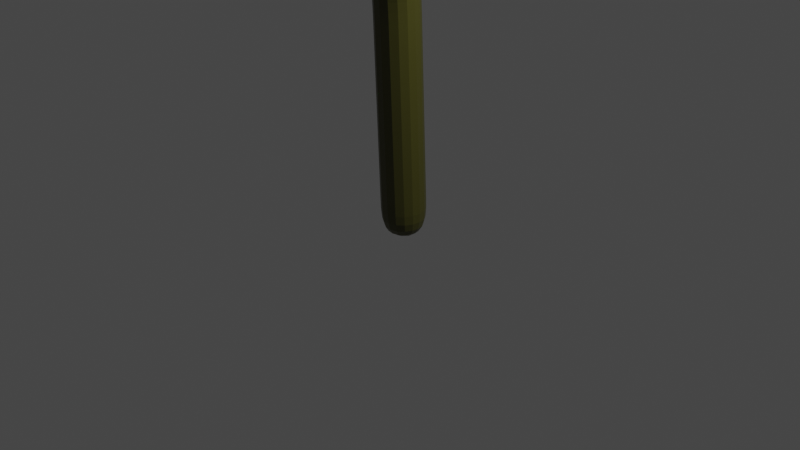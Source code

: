 # Source: Low_poly_Tree.blend  (saved by Blender 2.92.15; exported with 4.5.12 LTS)
import bpy
from mathutils import Matrix  # noqa: F401  (used for matrix-valued properties, if any)

bpy.ops.wm.read_factory_settings(use_empty=True)
scene = bpy.context.scene
scene.name = 'Scene'

# ---- collections
col_collection = bpy.data.collections.new('Collection'); scene.collection.children.link(col_collection)

# ---- materials (node trees are filled in below, after node groups)
mat_material = bpy.data.materials.new('Material')
mat_material.alpha_threshold = 0.0
mat_material.use_transparent_shadow = False
mat_material.line_color = (0.0, 0.0, 0.0, 1.0)
mat_material_002 = bpy.data.materials.new('Material.002')
mat_material_002.use_transparent_shadow = False

# ---- material node trees
mat_material.use_nodes = True; mat_material.node_tree.nodes.clear()
_N = mat_material.node_tree.nodes; _L = mat_material.node_tree.links
n0 = _N.new('ShaderNodeOutputMaterial'); n0.name = 'Material Output'; n0.location = (300, 300)
n1 = _N.new('ShaderNodeBsdfPrincipled'); n1.name = 'Principled BSDF'; n1.location = (10, 300)
n1.distribution = 'GGX'
n1.subsurface_method = 'BURLEY'
n1.inputs[0].default_value = (0.06325, 0.06063, 0.009358, 1.0)
n1.inputs[2].default_value = 0.4
n1.inputs[3].default_value = 1.45
n1.inputs[27].default_value = (0.0, 0.0, 0.0, 1.0)
n1.inputs[28].default_value = 1.0
_L.new(n1.outputs[0], n0.inputs[0])
n0.is_active_output = True
mat_material_002.use_nodes = True; mat_material_002.node_tree.nodes.clear()
_N = mat_material_002.node_tree.nodes; _L = mat_material_002.node_tree.links
n0 = _N.new('ShaderNodeBsdfPrincipled'); n0.name = 'Principled BSDF'; n0.location = (10, 300)
n0.distribution = 'GGX'
n0.subsurface_method = 'BURLEY'
n0.inputs[0].default_value = (0.006999, 0.8, 0.0, 1.0)
n0.inputs[3].default_value = 1.45
n0.inputs[27].default_value = (0.0, 0.0, 0.0, 1.0)
n0.inputs[28].default_value = 1.0
n1 = _N.new('ShaderNodeOutputMaterial'); n1.name = 'Material Output'; n1.location = (300, 300)
_L.new(n0.outputs[0], n1.inputs[0])
n1.is_active_output = True

# ---- world
world_world = bpy.data.worlds.new('World'); scene.world = world_world
world_world.use_nodes = True; world_world.node_tree.nodes.clear()
_N = world_world.node_tree.nodes; _L = world_world.node_tree.links
n0 = _N.new('ShaderNodeOutputWorld'); n0.name = 'World Output'; n0.location = (300, 300)
n1 = _N.new('ShaderNodeBackground'); n1.name = 'Background'; n1.location = (10, 300)
n1.inputs[0].default_value = (0.05088, 0.05088, 0.05088, 1.0)
_L.new(n1.outputs[0], n0.inputs[0])
n0.is_active_output = True
world_world.color = (0.05088, 0.05088, 0.05088)
world_world.use_sun_shadow = False
world_world.sun_shadow_jitter_overblur = 0.0

# ---- cameras
cam_camera = bpy.data.cameras.new('Camera')
cam_camera.clip_end = 100.0
cam_camera.ortho_scale = 7.314

# ---- lights
light_light = bpy.data.lights.new('Light', 'POINT')
light_light.transmission_factor = 0.0
light_light.energy = 1000.0
light_light.shadow_soft_size = 0.1
light_light.shadow_maximum_resolution = 0.006
light_light.use_absolute_resolution = True

# ---- meshes
me_cube = bpy.data.meshes.new('Cube')
me_cube.from_pydata([(-0.04439, 1.561e-07, -1.162), (-0.2566, 1.487, 2.508), (-1.074, -0.256, 4.496), (1.398, -0.7716, 3.348), (-0.06896, 0.06808, 3.049), (-0.1834, 0.2865, 1.466)], [(4, 1), (4, 2), (4, 3), (5, 4), (0, 5)], [])
_uv = me_cube.uv_layers.new(name='UVMap')
_uv.uv.foreach_set('vector', [])
me_cube.materials.append(mat_material)
me_cube.use_remesh_preserve_volume = False
me_cube.use_remesh_preserve_attributes = False
me_cube.use_mirror_vertex_groups = False
me_cube.update()
me_icosphere = bpy.data.meshes.new('Icosphere')
me_icosphere.from_pydata([(-0.6481, -0.3612, -1.094), (-0.02351, -0.7572, -0.6547), (-0.6776, -1.221, -1.071), (-1.315, -0.4069, -1.168), (-0.8751, 0.3312, -1.022), (0.1443, 0.2009, -0.8094), (-0.3979, -1.167, -0.3393), (-1.115, -1.024, -0.5662), (-1.082, -0.06518, -0.5335), (-0.3861, 0.3304, -0.1846), (0.1248, -0.4103, 0.03529), (-0.4878, -0.5594, 0.03227), (-0.6456, -0.8187, -1.196), (-0.2962, -0.6466, -0.9195), (-0.2545, -1.188, -0.97), (0.1062, -0.2544, -0.6879), (-0.1963, 0.04598, -1.055), (-1.0, -0.3526, -1.229), (-1.081, -0.8424, -1.122), (-0.8305, 0.03285, -1.092), (-1.198, 0.0267, -1.158), (-0.3628, 0.4046, -0.9178), (0.1804, -0.5471, -0.3082), (0.2683, -0.05527, -0.3523), (-0.491, -1.385, -0.7481), (-0.09876, -1.039, -0.5015), (-1.435, -0.8158, -0.8822), (-1.014, -1.197, -0.8093), (-1.08, 0.2803, -0.8374), (-1.373, -0.2362, -0.949), (-0.06355, 0.3551, -0.4955), (-0.5762, 0.5081, -0.6598), (-0.1126, -0.8605, -0.08767), (-0.7232, -1.166, -0.4349), (-1.394, -0.6003, -0.4632), (-0.6928, 0.2401, -0.3196), (-0.07561, -0.003973, 0.001787), (-0.4545, -0.8979, -0.1082), (-0.1973, -0.5204, 0.1087), (-0.7734, -0.8279, -0.2226), (-0.887, -0.3042, -0.08831), (-0.5429, -0.06849, 0.1355)], [], [(0, 13, 12), (1, 13, 15), (0, 12, 17), (0, 17, 19), (0, 19, 16), (1, 15, 22), (2, 14, 24), (3, 18, 26), (4, 20, 28), (5, 21, 30), (1, 22, 25), (2, 24, 27), (3, 26, 29), (4, 28, 31), (5, 30, 23), (6, 32, 37), (7, 33, 39), (8, 34, 40), (9, 35, 41), (10, 36, 38), (38, 41, 11), (38, 36, 41), (36, 9, 41), (41, 40, 11), (41, 35, 40), (35, 8, 40), (40, 39, 11), (40, 34, 39), (34, 7, 39), (39, 37, 11), (39, 33, 37), (33, 6, 37), (37, 38, 11), (37, 32, 38), (32, 10, 38), (23, 36, 10), (23, 30, 36), (30, 9, 36), (31, 35, 9), (31, 28, 35), (28, 8, 35), (29, 34, 8), (29, 26, 34), (26, 7, 34), (27, 33, 7), (27, 24, 33), (24, 6, 33), (25, 32, 6), (25, 22, 32), (22, 10, 32), (30, 31, 9), (30, 21, 31), (21, 4, 31), (28, 29, 8), (28, 20, 29), (20, 3, 29), (26, 27, 7), (26, 18, 27), (18, 2, 27), (24, 25, 6), (24, 14, 25), (14, 1, 25), (22, 23, 10), (22, 15, 23), (15, 5, 23), (16, 21, 5), (16, 19, 21), (19, 4, 21), (19, 20, 4), (19, 17, 20), (17, 3, 20), (17, 18, 3), (17, 12, 18), (12, 2, 18), (15, 16, 5), (15, 13, 16), (13, 0, 16), (12, 14, 2), (12, 13, 14), (13, 1, 14)])
_uv = me_icosphere.uv_layers.new(name='UVMap')
_uv.uv.foreach_set('vector', [0.8182, 0.0, 0.7727, 0.07873, 0.8636, 0.07873, 0.7273, 0.1575, 0.6818, 0.07873, 0.6364, 0.1575, 0.09091, 0.0, 0.04545, 0.07873, 0.1364, 0.07873, 0.2727, 0.0, 0.2273, 0.07873, 0.3182, 0.07873, 0.4545, 0.0, 0.4091, 0.07873, 0.5, 0.07873, 0.7273, 0.1575, 0.6364, 0.1575, 0.6818, 0.2362, 0.9091, 0.1575, 0.8182, 0.1575, 0.8636, 0.2362, 0.1818, 0.1575, 0.09091, 0.1575, 0.1364, 0.2362, 0.3636, 0.1575, 0.2727, 0.1575, 0.3182, 0.2362, 0.5455, 0.1575, 0.4545, 0.1575, 0.5, 0.2362, 0.7273, 0.1575, 0.6818, 0.2362, 0.7727, 0.2362, 0.9091, 0.1575, 0.8636, 0.2362, 0.9545, 0.2362, 0.1818, 0.1575, 0.1364, 0.2362, 0.2273, 0.2362, 0.3636, 0.1575, 0.3182, 0.2362, 0.4091, 0.2362, 0.5455, 0.1575, 0.5, 0.2362, 0.5909, 0.2362, 0.8182, 0.3149, 0.7273, 0.3149, 0.7727, 0.3937, 1.0, 0.3149, 0.9091, 0.3149, 0.9545, 0.3937, 0.2727, 0.3149, 0.1818, 0.3149, 0.2273, 0.3937, 0.4545, 0.3149, 0.3636, 0.3149, 0.4091, 0.3937, 0.6364, 0.3149, 0.5455, 0.3149, 0.5909, 0.3937, 0.5909, 0.3937, 0.5, 0.3937, 0.5455, 0.4724, 0.5909, 0.3937, 0.5455, 0.3149, 0.5, 0.3937, 0.5455, 0.3149, 0.4545, 0.3149, 0.5, 0.3937, 0.4091, 0.3937, 0.3182, 0.3937, 0.3636, 0.4724, 0.4091, 0.3937, 0.3636, 0.3149, 0.3182, 0.3937, 0.3636, 0.3149, 0.2727, 0.3149, 0.3182, 0.3937, 0.2273, 0.3937, 0.1364, 0.3937, 0.1818, 0.4724, 0.2273, 0.3937, 0.1818, 0.3149, 0.1364, 0.3937, 0.1818, 0.3149, 0.09091, 0.3149, 0.1364, 0.3937, 0.9545, 0.3937, 0.8636, 0.3937, 0.9091, 0.4724, 0.9545, 0.3937, 0.9091, 0.3149, 0.8636, 0.3937, 0.9091, 0.3149, 0.8182, 0.3149, 0.8636, 0.3937, 0.7727, 0.3937, 0.6818, 0.3937, 0.7273, 0.4724, 0.7727, 0.3937, 0.7273, 0.3149, 0.6818, 0.3937, 0.7273, 0.3149, 0.6364, 0.3149, 0.6818, 0.3937, 0.5909, 0.2362, 0.5455, 0.3149, 0.6364, 0.3149, 0.5909, 0.2362, 0.5, 0.2362, 0.5455, 0.3149, 0.5, 0.2362, 0.4545, 0.3149, 0.5455, 0.3149, 0.4091, 0.2362, 0.3636, 0.3149, 0.4545, 0.3149, 0.4091, 0.2362, 0.3182, 0.2362, 0.3636, 0.3149, 0.3182, 0.2362, 0.2727, 0.3149, 0.3636, 0.3149, 0.2273, 0.2362, 0.1818, 0.3149, 0.2727, 0.3149, 0.2273, 0.2362, 0.1364, 0.2362, 0.1818, 0.3149, 0.1364, 0.2362, 0.09091, 0.3149, 0.1818, 0.3149, 0.9545, 0.2362, 0.9091, 0.3149, 1.0, 0.3149, 0.9545, 0.2362, 0.8636, 0.2362, 0.9091, 0.3149, 0.8636, 0.2362, 0.8182, 0.3149, 0.9091, 0.3149, 0.7727, 0.2362, 0.7273, 0.3149, 0.8182, 0.3149, 0.7727, 0.2362, 0.6818, 0.2362, 0.7273, 0.3149, 0.6818, 0.2362, 0.6364, 0.3149, 0.7273, 0.3149, 0.5, 0.2362, 0.4091, 0.2362, 0.4545, 0.3149, 0.5, 0.2362, 0.4545, 0.1575, 0.4091, 0.2362, 0.4545, 0.1575, 0.3636, 0.1575, 0.4091, 0.2362, 0.3182, 0.2362, 0.2273, 0.2362, 0.2727, 0.3149, 0.3182, 0.2362, 0.2727, 0.1575, 0.2273, 0.2362, 0.2727, 0.1575, 0.1818, 0.1575, 0.2273, 0.2362, 0.1364, 0.2362, 0.04545, 0.2362, 0.09091, 0.3149, 0.1364, 0.2362, 0.09091, 0.1575, 0.04545, 0.2362, 0.09091, 0.1575, 0.0, 0.1575, 0.04545, 0.2362, 0.8636, 0.2362, 0.7727, 0.2362, 0.8182, 0.3149, 0.8636, 0.2362, 0.8182, 0.1575, 0.7727, 0.2362, 0.8182, 0.1575, 0.7273, 0.1575, 0.7727, 0.2362, 0.6818, 0.2362, 0.5909, 0.2362, 0.6364, 0.3149, 0.6818, 0.2362, 0.6364, 0.1575, 0.5909, 0.2362, 0.6364, 0.1575, 0.5455, 0.1575, 0.5909, 0.2362, 0.5, 0.07873, 0.4545, 0.1575, 0.5455, 0.1575, 0.5, 0.07873, 0.4091, 0.07873, 0.4545, 0.1575, 0.4091, 0.07873, 0.3636, 0.1575, 0.4545, 0.1575, 0.3182, 0.07873, 0.2727, 0.1575, 0.3636, 0.1575, 0.3182, 0.07873, 0.2273, 0.07873, 0.2727, 0.1575, 0.2273, 0.07873, 0.1818, 0.1575, 0.2727, 0.1575, 0.1364, 0.07873, 0.09091, 0.1575, 0.1818, 0.1575, 0.1364, 0.07873, 0.04545, 0.07873, 0.09091, 0.1575, 0.04545, 0.07873, 0.0, 0.1575, 0.09091, 0.1575, 0.6364, 0.1575, 0.5909, 0.07873, 0.5455, 0.1575, 0.6364, 0.1575, 0.6818, 0.07873, 0.5909, 0.07873, 0.6818, 0.07873, 0.6364, 0.0, 0.5909, 0.07873, 0.8636, 0.07873, 0.8182, 0.1575, 0.9091, 0.1575, 0.8636, 0.07873, 0.7727, 0.07873, 0.8182, 0.1575, 0.7727, 0.07873, 0.7273, 0.1575, 0.8182, 0.1575])
me_icosphere.materials.append(mat_material_002)
me_icosphere.use_remesh_fix_poles = True
me_icosphere.use_remesh_preserve_attributes = False
me_icosphere.use_mirror_vertex_groups = False
me_icosphere.update()
me_icosphere_001 = bpy.data.meshes.new('Icosphere.001')
me_icosphere_001.from_pydata([(-0.812, -0.4058, -1.369), (-0.1901, -0.7822, -0.9317), (-0.8459, -1.234, -1.35), (-1.479, -0.4533, -1.442), (-1.036, 0.2599, -1.294), (-0.01745, 0.1404, -1.083), (-0.5689, -1.178, -0.6171), (-1.402, -1.039, -0.809), (-1.548, -0.1077, -0.7193), (-0.6337, 0.2684, -0.4326), (-0.04045, -0.4451, -0.2408), (-0.9573, -0.5784, -0.1559), (-0.8118, -0.8465, -1.473), (-0.4619, -0.6781, -1.196), (-0.423, -1.199, -1.248), (-0.05789, -0.2977, -0.9632), (-0.3585, -0.01134, -1.329), (-1.164, -0.3997, -1.504), (-1.247, -0.8713, -1.399), (-0.9923, -0.02735, -1.366), (-1.37, -0.03493, -1.428), (-0.5231, 0.3335, -1.19), (0.01461, -0.5777, -0.5847), (0.1049, -0.1039, -0.6271), (-0.6604, -1.389, -1.027), (-0.2668, -1.053, -0.7796), (-1.6, -0.8466, -1.159), (-1.186, -1.211, -1.086), (-1.327, 0.2143, -1.085), (-1.633, -0.2844, -1.195), (-0.2245, 0.2889, -0.7686), (-0.7896, 0.4354, -0.9165), (-0.2845, -0.8799, -0.3639), (-0.9988, -1.174, -0.682), (-1.646, -0.6337, -0.7139), (-1.158, 0.1889, -0.5046), (-0.2386, -0.05503, -0.2728), (-0.7655, -0.9116, -0.344), (-0.4776, -0.5474, -0.1343), (-1.244, -0.8393, -0.4114), (-1.355, -0.3352, -0.2753), (-0.8174, -0.1142, -0.1068)], [], [(0, 13, 12), (1, 13, 15), (0, 12, 17), (0, 17, 19), (0, 19, 16), (1, 15, 22), (2, 14, 24), (3, 18, 26), (4, 20, 28), (5, 21, 30), (1, 22, 25), (2, 24, 27), (3, 26, 29), (4, 28, 31), (5, 30, 23), (6, 32, 37), (7, 33, 39), (8, 34, 40), (9, 35, 41), (10, 36, 38), (38, 41, 11), (38, 36, 41), (36, 9, 41), (41, 40, 11), (41, 35, 40), (35, 8, 40), (40, 39, 11), (40, 34, 39), (34, 7, 39), (39, 37, 11), (39, 33, 37), (33, 6, 37), (37, 38, 11), (37, 32, 38), (32, 10, 38), (23, 36, 10), (23, 30, 36), (30, 9, 36), (31, 35, 9), (31, 28, 35), (28, 8, 35), (29, 34, 8), (29, 26, 34), (26, 7, 34), (27, 33, 7), (27, 24, 33), (24, 6, 33), (25, 32, 6), (25, 22, 32), (22, 10, 32), (30, 31, 9), (30, 21, 31), (21, 4, 31), (28, 29, 8), (28, 20, 29), (20, 3, 29), (26, 27, 7), (26, 18, 27), (18, 2, 27), (24, 25, 6), (24, 14, 25), (14, 1, 25), (22, 23, 10), (22, 15, 23), (15, 5, 23), (16, 21, 5), (16, 19, 21), (19, 4, 21), (19, 20, 4), (19, 17, 20), (17, 3, 20), (17, 18, 3), (17, 12, 18), (12, 2, 18), (15, 16, 5), (15, 13, 16), (13, 0, 16), (12, 14, 2), (12, 13, 14), (13, 1, 14)])
_uv = me_icosphere_001.uv_layers.new(name='UVMap')
_uv.uv.foreach_set('vector', [0.8182, 0.0, 0.7727, 0.07873, 0.8636, 0.07873, 0.7273, 0.1575, 0.6818, 0.07873, 0.6364, 0.1575, 0.09091, 0.0, 0.04545, 0.07873, 0.1364, 0.07873, 0.2727, 0.0, 0.2273, 0.07873, 0.3182, 0.07873, 0.4545, 0.0, 0.4091, 0.07873, 0.5, 0.07873, 0.7273, 0.1575, 0.6364, 0.1575, 0.6818, 0.2362, 0.9091, 0.1575, 0.8182, 0.1575, 0.8636, 0.2362, 0.1818, 0.1575, 0.09091, 0.1575, 0.1364, 0.2362, 0.3636, 0.1575, 0.2727, 0.1575, 0.3182, 0.2362, 0.5455, 0.1575, 0.4545, 0.1575, 0.5, 0.2362, 0.7273, 0.1575, 0.6818, 0.2362, 0.7727, 0.2362, 0.9091, 0.1575, 0.8636, 0.2362, 0.9545, 0.2362, 0.1818, 0.1575, 0.1364, 0.2362, 0.2273, 0.2362, 0.3636, 0.1575, 0.3182, 0.2362, 0.4091, 0.2362, 0.5455, 0.1575, 0.5, 0.2362, 0.5909, 0.2362, 0.8182, 0.3149, 0.7273, 0.3149, 0.7727, 0.3937, 1.0, 0.3149, 0.9091, 0.3149, 0.9545, 0.3937, 0.2727, 0.3149, 0.1818, 0.3149, 0.2273, 0.3937, 0.4545, 0.3149, 0.3636, 0.3149, 0.4091, 0.3937, 0.6364, 0.3149, 0.5455, 0.3149, 0.5909, 0.3937, 0.5909, 0.3937, 0.5, 0.3937, 0.5455, 0.4724, 0.5909, 0.3937, 0.5455, 0.3149, 0.5, 0.3937, 0.5455, 0.3149, 0.4545, 0.3149, 0.5, 0.3937, 0.4091, 0.3937, 0.3182, 0.3937, 0.3636, 0.4724, 0.4091, 0.3937, 0.3636, 0.3149, 0.3182, 0.3937, 0.3636, 0.3149, 0.2727, 0.3149, 0.3182, 0.3937, 0.2273, 0.3937, 0.1364, 0.3937, 0.1818, 0.4724, 0.2273, 0.3937, 0.1818, 0.3149, 0.1364, 0.3937, 0.1818, 0.3149, 0.09091, 0.3149, 0.1364, 0.3937, 0.9545, 0.3937, 0.8636, 0.3937, 0.9091, 0.4724, 0.9545, 0.3937, 0.9091, 0.3149, 0.8636, 0.3937, 0.9091, 0.3149, 0.8182, 0.3149, 0.8636, 0.3937, 0.7727, 0.3937, 0.6818, 0.3937, 0.7273, 0.4724, 0.7727, 0.3937, 0.7273, 0.3149, 0.6818, 0.3937, 0.7273, 0.3149, 0.6364, 0.3149, 0.6818, 0.3937, 0.5909, 0.2362, 0.5455, 0.3149, 0.6364, 0.3149, 0.5909, 0.2362, 0.5, 0.2362, 0.5455, 0.3149, 0.5, 0.2362, 0.4545, 0.3149, 0.5455, 0.3149, 0.4091, 0.2362, 0.3636, 0.3149, 0.4545, 0.3149, 0.4091, 0.2362, 0.3182, 0.2362, 0.3636, 0.3149, 0.3182, 0.2362, 0.2727, 0.3149, 0.3636, 0.3149, 0.2273, 0.2362, 0.1818, 0.3149, 0.2727, 0.3149, 0.2273, 0.2362, 0.1364, 0.2362, 0.1818, 0.3149, 0.1364, 0.2362, 0.09091, 0.3149, 0.1818, 0.3149, 0.9545, 0.2362, 0.9091, 0.3149, 1.0, 0.3149, 0.9545, 0.2362, 0.8636, 0.2362, 0.9091, 0.3149, 0.8636, 0.2362, 0.8182, 0.3149, 0.9091, 0.3149, 0.7727, 0.2362, 0.7273, 0.3149, 0.8182, 0.3149, 0.7727, 0.2362, 0.6818, 0.2362, 0.7273, 0.3149, 0.6818, 0.2362, 0.6364, 0.3149, 0.7273, 0.3149, 0.5, 0.2362, 0.4091, 0.2362, 0.4545, 0.3149, 0.5, 0.2362, 0.4545, 0.1575, 0.4091, 0.2362, 0.4545, 0.1575, 0.3636, 0.1575, 0.4091, 0.2362, 0.3182, 0.2362, 0.2273, 0.2362, 0.2727, 0.3149, 0.3182, 0.2362, 0.2727, 0.1575, 0.2273, 0.2362, 0.2727, 0.1575, 0.1818, 0.1575, 0.2273, 0.2362, 0.1364, 0.2362, 0.04545, 0.2362, 0.09091, 0.3149, 0.1364, 0.2362, 0.09091, 0.1575, 0.04545, 0.2362, 0.09091, 0.1575, 0.0, 0.1575, 0.04545, 0.2362, 0.8636, 0.2362, 0.7727, 0.2362, 0.8182, 0.3149, 0.8636, 0.2362, 0.8182, 0.1575, 0.7727, 0.2362, 0.8182, 0.1575, 0.7273, 0.1575, 0.7727, 0.2362, 0.6818, 0.2362, 0.5909, 0.2362, 0.6364, 0.3149, 0.6818, 0.2362, 0.6364, 0.1575, 0.5909, 0.2362, 0.6364, 0.1575, 0.5455, 0.1575, 0.5909, 0.2362, 0.5, 0.07873, 0.4545, 0.1575, 0.5455, 0.1575, 0.5, 0.07873, 0.4091, 0.07873, 0.4545, 0.1575, 0.4091, 0.07873, 0.3636, 0.1575, 0.4545, 0.1575, 0.3182, 0.07873, 0.2727, 0.1575, 0.3636, 0.1575, 0.3182, 0.07873, 0.2273, 0.07873, 0.2727, 0.1575, 0.2273, 0.07873, 0.1818, 0.1575, 0.2727, 0.1575, 0.1364, 0.07873, 0.09091, 0.1575, 0.1818, 0.1575, 0.1364, 0.07873, 0.04545, 0.07873, 0.09091, 0.1575, 0.04545, 0.07873, 0.0, 0.1575, 0.09091, 0.1575, 0.6364, 0.1575, 0.5909, 0.07873, 0.5455, 0.1575, 0.6364, 0.1575, 0.6818, 0.07873, 0.5909, 0.07873, 0.6818, 0.07873, 0.6364, 0.0, 0.5909, 0.07873, 0.8636, 0.07873, 0.8182, 0.1575, 0.9091, 0.1575, 0.8636, 0.07873, 0.7727, 0.07873, 0.8182, 0.1575, 0.7727, 0.07873, 0.7273, 0.1575, 0.8182, 0.1575])
me_icosphere_001.materials.append(mat_material_002)
me_icosphere_001.use_remesh_fix_poles = True
me_icosphere_001.use_remesh_preserve_attributes = False
me_icosphere_001.use_mirror_vertex_groups = False
me_icosphere_001.update()
me_icosphere_002 = bpy.data.meshes.new('Icosphere.002')
me_icosphere_002.from_pydata([(-0.812, -0.4058, -1.369), (-0.2058, -0.7067, -0.9419), (-0.8962, -0.9925, -1.382), (-1.479, -0.4533, -1.442), (-1.036, 0.2599, -1.294), (-0.01745, 0.1404, -1.083), (-0.6383, -0.845, -0.662), (-1.406, -1.019, -0.8116), (-1.548, -0.1077, -0.7193), (-0.6337, 0.2684, -0.4326), (-0.04045, -0.4451, -0.2408), (-0.9577, -0.5767, -0.1561), (-0.8236, -0.7897, -1.48), (-0.4701, -0.6389, -1.201), (-0.4701, -0.9728, -1.279), (-0.05789, -0.2977, -0.9632), (-0.3585, -0.01134, -1.329), (-1.164, -0.3997, -1.504), (-1.248, -0.8662, -1.399), (-0.9923, -0.02735, -1.366), (-1.37, -0.03493, -1.428), (-0.5231, 0.3335, -1.19), (0.01461, -0.5777, -0.5847), (0.1049, -0.1039, -0.6271), (-0.7298, -1.056, -1.072), (-0.3158, -0.8182, -0.8113), (-1.6, -0.8466, -1.159), (-1.213, -1.082, -1.104), (-1.327, 0.2143, -1.085), (-1.633, -0.2844, -1.195), (-0.2245, 0.2889, -0.7686), (-0.7896, 0.4354, -0.9165), (-0.3169, -0.725, -0.3848), (-1.041, -0.9708, -0.7094), (-1.646, -0.6337, -0.7139), (-1.158, 0.1889, -0.5046), (-0.2386, -0.05503, -0.2728), (-0.8055, -0.7201, -0.3699), (-0.4787, -0.5424, -0.135), (-1.25, -0.8122, -0.4151), (-1.355, -0.3352, -0.2753), (-0.8174, -0.1142, -0.1068)], [], [(0, 13, 12), (1, 13, 15), (0, 12, 17), (0, 17, 19), (0, 19, 16), (1, 15, 22), (2, 14, 24), (3, 18, 26), (4, 20, 28), (5, 21, 30), (1, 22, 25), (2, 24, 27), (3, 26, 29), (4, 28, 31), (5, 30, 23), (6, 32, 37), (7, 33, 39), (8, 34, 40), (9, 35, 41), (10, 36, 38), (38, 41, 11), (38, 36, 41), (36, 9, 41), (41, 40, 11), (41, 35, 40), (35, 8, 40), (40, 39, 11), (40, 34, 39), (34, 7, 39), (39, 37, 11), (39, 33, 37), (33, 6, 37), (37, 38, 11), (37, 32, 38), (32, 10, 38), (23, 36, 10), (23, 30, 36), (30, 9, 36), (31, 35, 9), (31, 28, 35), (28, 8, 35), (29, 34, 8), (29, 26, 34), (26, 7, 34), (27, 33, 7), (27, 24, 33), (24, 6, 33), (25, 32, 6), (25, 22, 32), (22, 10, 32), (30, 31, 9), (30, 21, 31), (21, 4, 31), (28, 29, 8), (28, 20, 29), (20, 3, 29), (26, 27, 7), (26, 18, 27), (18, 2, 27), (24, 25, 6), (24, 14, 25), (14, 1, 25), (22, 23, 10), (22, 15, 23), (15, 5, 23), (16, 21, 5), (16, 19, 21), (19, 4, 21), (19, 20, 4), (19, 17, 20), (17, 3, 20), (17, 18, 3), (17, 12, 18), (12, 2, 18), (15, 16, 5), (15, 13, 16), (13, 0, 16), (12, 14, 2), (12, 13, 14), (13, 1, 14)])
_uv = me_icosphere_002.uv_layers.new(name='UVMap')
_uv.uv.foreach_set('vector', [0.8182, 0.0, 0.7727, 0.07873, 0.8636, 0.07873, 0.7273, 0.1575, 0.6818, 0.07873, 0.6364, 0.1575, 0.09091, 0.0, 0.04545, 0.07873, 0.1364, 0.07873, 0.2727, 0.0, 0.2273, 0.07873, 0.3182, 0.07873, 0.4545, 0.0, 0.4091, 0.07873, 0.5, 0.07873, 0.7273, 0.1575, 0.6364, 0.1575, 0.6818, 0.2362, 0.9091, 0.1575, 0.8182, 0.1575, 0.8636, 0.2362, 0.1818, 0.1575, 0.09091, 0.1575, 0.1364, 0.2362, 0.3636, 0.1575, 0.2727, 0.1575, 0.3182, 0.2362, 0.5455, 0.1575, 0.4545, 0.1575, 0.5, 0.2362, 0.7273, 0.1575, 0.6818, 0.2362, 0.7727, 0.2362, 0.9091, 0.1575, 0.8636, 0.2362, 0.9545, 0.2362, 0.1818, 0.1575, 0.1364, 0.2362, 0.2273, 0.2362, 0.3636, 0.1575, 0.3182, 0.2362, 0.4091, 0.2362, 0.5455, 0.1575, 0.5, 0.2362, 0.5909, 0.2362, 0.8182, 0.3149, 0.7273, 0.3149, 0.7727, 0.3937, 1.0, 0.3149, 0.9091, 0.3149, 0.9545, 0.3937, 0.2727, 0.3149, 0.1818, 0.3149, 0.2273, 0.3937, 0.4545, 0.3149, 0.3636, 0.3149, 0.4091, 0.3937, 0.6364, 0.3149, 0.5455, 0.3149, 0.5909, 0.3937, 0.5909, 0.3937, 0.5, 0.3937, 0.5455, 0.4724, 0.5909, 0.3937, 0.5455, 0.3149, 0.5, 0.3937, 0.5455, 0.3149, 0.4545, 0.3149, 0.5, 0.3937, 0.4091, 0.3937, 0.3182, 0.3937, 0.3636, 0.4724, 0.4091, 0.3937, 0.3636, 0.3149, 0.3182, 0.3937, 0.3636, 0.3149, 0.2727, 0.3149, 0.3182, 0.3937, 0.2273, 0.3937, 0.1364, 0.3937, 0.1818, 0.4724, 0.2273, 0.3937, 0.1818, 0.3149, 0.1364, 0.3937, 0.1818, 0.3149, 0.09091, 0.3149, 0.1364, 0.3937, 0.9545, 0.3937, 0.8636, 0.3937, 0.9091, 0.4724, 0.9545, 0.3937, 0.9091, 0.3149, 0.8636, 0.3937, 0.9091, 0.3149, 0.8182, 0.3149, 0.8636, 0.3937, 0.7727, 0.3937, 0.6818, 0.3937, 0.7273, 0.4724, 0.7727, 0.3937, 0.7273, 0.3149, 0.6818, 0.3937, 0.7273, 0.3149, 0.6364, 0.3149, 0.6818, 0.3937, 0.5909, 0.2362, 0.5455, 0.3149, 0.6364, 0.3149, 0.5909, 0.2362, 0.5, 0.2362, 0.5455, 0.3149, 0.5, 0.2362, 0.4545, 0.3149, 0.5455, 0.3149, 0.4091, 0.2362, 0.3636, 0.3149, 0.4545, 0.3149, 0.4091, 0.2362, 0.3182, 0.2362, 0.3636, 0.3149, 0.3182, 0.2362, 0.2727, 0.3149, 0.3636, 0.3149, 0.2273, 0.2362, 0.1818, 0.3149, 0.2727, 0.3149, 0.2273, 0.2362, 0.1364, 0.2362, 0.1818, 0.3149, 0.1364, 0.2362, 0.09091, 0.3149, 0.1818, 0.3149, 0.9545, 0.2362, 0.9091, 0.3149, 1.0, 0.3149, 0.9545, 0.2362, 0.8636, 0.2362, 0.9091, 0.3149, 0.8636, 0.2362, 0.8182, 0.3149, 0.9091, 0.3149, 0.7727, 0.2362, 0.7273, 0.3149, 0.8182, 0.3149, 0.7727, 0.2362, 0.6818, 0.2362, 0.7273, 0.3149, 0.6818, 0.2362, 0.6364, 0.3149, 0.7273, 0.3149, 0.5, 0.2362, 0.4091, 0.2362, 0.4545, 0.3149, 0.5, 0.2362, 0.4545, 0.1575, 0.4091, 0.2362, 0.4545, 0.1575, 0.3636, 0.1575, 0.4091, 0.2362, 0.3182, 0.2362, 0.2273, 0.2362, 0.2727, 0.3149, 0.3182, 0.2362, 0.2727, 0.1575, 0.2273, 0.2362, 0.2727, 0.1575, 0.1818, 0.1575, 0.2273, 0.2362, 0.1364, 0.2362, 0.04545, 0.2362, 0.09091, 0.3149, 0.1364, 0.2362, 0.09091, 0.1575, 0.04545, 0.2362, 0.09091, 0.1575, 0.0, 0.1575, 0.04545, 0.2362, 0.8636, 0.2362, 0.7727, 0.2362, 0.8182, 0.3149, 0.8636, 0.2362, 0.8182, 0.1575, 0.7727, 0.2362, 0.8182, 0.1575, 0.7273, 0.1575, 0.7727, 0.2362, 0.6818, 0.2362, 0.5909, 0.2362, 0.6364, 0.3149, 0.6818, 0.2362, 0.6364, 0.1575, 0.5909, 0.2362, 0.6364, 0.1575, 0.5455, 0.1575, 0.5909, 0.2362, 0.5, 0.07873, 0.4545, 0.1575, 0.5455, 0.1575, 0.5, 0.07873, 0.4091, 0.07873, 0.4545, 0.1575, 0.4091, 0.07873, 0.3636, 0.1575, 0.4545, 0.1575, 0.3182, 0.07873, 0.2727, 0.1575, 0.3636, 0.1575, 0.3182, 0.07873, 0.2273, 0.07873, 0.2727, 0.1575, 0.2273, 0.07873, 0.1818, 0.1575, 0.2727, 0.1575, 0.1364, 0.07873, 0.09091, 0.1575, 0.1818, 0.1575, 0.1364, 0.07873, 0.04545, 0.07873, 0.09091, 0.1575, 0.04545, 0.07873, 0.0, 0.1575, 0.09091, 0.1575, 0.6364, 0.1575, 0.5909, 0.07873, 0.5455, 0.1575, 0.6364, 0.1575, 0.6818, 0.07873, 0.5909, 0.07873, 0.6818, 0.07873, 0.6364, 0.0, 0.5909, 0.07873, 0.8636, 0.07873, 0.8182, 0.1575, 0.9091, 0.1575, 0.8636, 0.07873, 0.7727, 0.07873, 0.8182, 0.1575, 0.7727, 0.07873, 0.7273, 0.1575, 0.8182, 0.1575])
me_icosphere_002.materials.append(mat_material_002)
me_icosphere_002.use_remesh_fix_poles = True
me_icosphere_002.use_remesh_preserve_attributes = False
me_icosphere_002.use_mirror_vertex_groups = False
me_icosphere_002.update()

# ---- objects
ob_stam = bpy.data.objects.new('Stam', me_cube)
ob_light = bpy.data.objects.new('Light', light_light)
ob_camera = bpy.data.objects.new('Camera', cam_camera)
ob_bloen1 = bpy.data.objects.new('Bloen1', me_icosphere)
ob_bloen1_001 = bpy.data.objects.new('Bloen1.001', me_icosphere_001)
ob_bloen1_003 = bpy.data.objects.new('Bloen1.003', me_icosphere_002)

# ---- transforms, parenting, visibility, modifiers, constraints
ob_stam.location = (0.0, 0.0, 0.8745)
ob_stam.rotation_euler = (0.1186, 0.01873, -0.002918)
ob_stam.lock_rotations_4d = False
ob_stam.empty_display_type = 'ARROWS'
ob_stam.lineart.crease_threshold = 0.0
_m = ob_stam.modifiers.new('Skin', 'SKIN')
_m = ob_stam.modifiers.new('Decimate', 'DECIMATE')
_m.use_collapse_triangulate = True
_m = ob_stam.modifiers.new('Subdivision', 'SUBSURF')
_m.uv_smooth = 'PRESERVE_CORNERS'
ob_light.location = (4.076, 1.005, 5.904)
ob_light.rotation_euler = (0.6503, 0.05522, 1.866)
ob_light.lock_rotations_4d = False
ob_light.empty_display_type = 'ARROWS'
ob_light.color = (0.0, 0.0, 0.0, 0.0)
ob_light.lineart.crease_threshold = 0.0
ob_camera.location = (7.359, -6.926, 4.958)
ob_camera.rotation_euler = (1.109, -0.0, 0.8149)
ob_camera.lock_rotations_4d = False
ob_camera.empty_display_type = 'ARROWS'
ob_camera.color = (0.0, 0.0, 0.0, 0.0)
ob_camera.display_type = 'WIRE'
ob_camera.lineart.crease_threshold = 0.0
ob_bloen1.location = (2.318, -0.2739, 4.099)
ob_bloen1.rotation_euler = (-0.2481, 1.187, -0.3683)
ob_bloen1.scale = (1.21, 1.21, 1.21)
ob_bloen1.lineart.crease_threshold = 0.0
ob_bloen1_001.location = (0.0, 0.0, 5.95)
ob_bloen1_001.lineart.crease_threshold = 0.0
ob_bloen1_003.location = (0.6058, 0.9921, 4.548)
ob_bloen1_003.rotation_euler = (0.02591, -0.3641, -0.8911)
ob_bloen1_003.scale = (0.9869, 1.388, 0.6129)
ob_bloen1_003.lineart.crease_threshold = 0.0

# ---- collection membership
col_collection.objects.link(ob_stam)
col_collection.objects.link(ob_light)
col_collection.objects.link(ob_camera)
col_collection.objects.link(ob_bloen1)
col_collection.objects.link(ob_bloen1_001)
col_collection.objects.link(ob_bloen1_003)

# ---- scene / render settings (as saved in the file)
scene.camera = ob_camera
scene.frame_start = 1; scene.frame_end = 250; scene.frame_set(1)
scene.render.engine = 'BLENDER_EEVEE_NEXT'
scene.cycles.use_denoising = False
scene.cycles.samples = 128
scene.cycles.sampling_pattern = 'TABULATED_SOBOL'
scene.cycles.use_adaptive_sampling = False
scene.cycles.use_light_tree = False
scene.view_settings.view_transform = 'Filmic'
bpy.context.view_layer.update()
